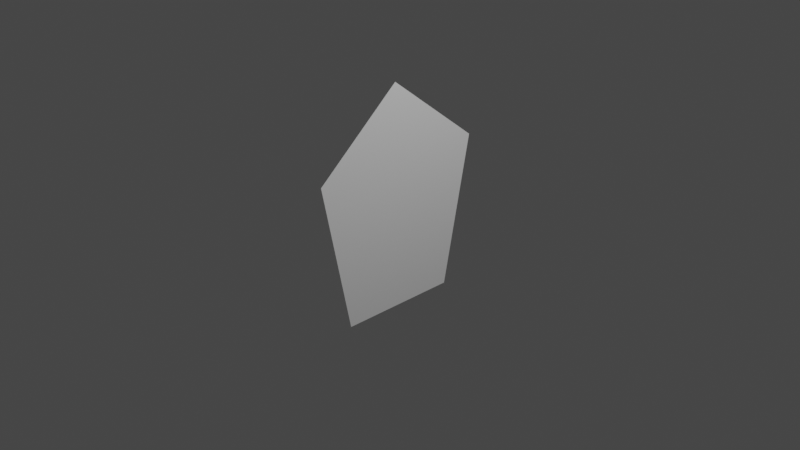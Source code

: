 # Source: Ngons.blend  (saved by Blender 2.93.21; exported with 4.5.12 LTS)
import bpy
from mathutils import Matrix  # noqa: F401  (used for matrix-valued properties, if any)

bpy.ops.wm.read_factory_settings(use_empty=True)
scene = bpy.context.scene
scene.name = 'Scene'

# ---- collections
col_collection = bpy.data.collections.new('Collection'); scene.collection.children.link(col_collection)

# ---- world
world_world = bpy.data.worlds.new('World'); scene.world = world_world
world_world.use_nodes = True; world_world.node_tree.nodes.clear()
_N = world_world.node_tree.nodes; _L = world_world.node_tree.links
n0 = _N.new('ShaderNodeOutputWorld'); n0.name = 'World Output'; n0.location = (300, 300)
n1 = _N.new('ShaderNodeBackground'); n1.name = 'Background'; n1.location = (10, 300)
n1.inputs[0].default_value = (0.05088, 0.05088, 0.05088, 1.0)
_L.new(n1.outputs[0], n0.inputs[0])
n0.is_active_output = True
world_world.color = (0.05088, 0.05088, 0.05088)
world_world.use_sun_shadow = False
world_world.sun_shadow_jitter_overblur = 0.0

# ---- cameras
cam_camera = bpy.data.cameras.new('Camera')
cam_camera.clip_end = 100.0
cam_camera.ortho_scale = 7.314

# ---- lights
light_light = bpy.data.lights.new('Light', 'POINT')
light_light.transmission_factor = 0.0
light_light.energy = 1000.0
light_light.shadow_soft_size = 0.1
light_light.shadow_maximum_resolution = 0.006
light_light.use_absolute_resolution = True

# ---- meshes
me_plane = bpy.data.meshes.new('Plane')
me_plane.from_pydata([(-0.6505, -1.0, -2.639e-08), (1.0, -0.6697, 0.0), (-0.6505, 1.0, -2.639e-08), (1.0, 0.6697, 0.0), (-1.468, -0.05197, 2.792e-08)], [], [(1, 0, 4), (3, 1, 4), (2, 3, 4)])
_uv = me_plane.uv_layers.new(name='UVMap')
_uv.uv.foreach_set('vector', [0.0, 0.0, 0.0, 0.0, 0.0, 0.0, 0.0, 0.0, 0.0, 0.0, 0.0, 0.0, 0.0, 0.0, 0.0, 0.0, 0.0, 0.0])
me_plane.use_remesh_fix_poles = True
me_plane.use_remesh_preserve_attributes = False
me_plane.update()

# ---- objects
ob_light = bpy.data.objects.new('Light', light_light)
ob_camera = bpy.data.objects.new('Camera', cam_camera)
ob_pentagon = bpy.data.objects.new('Pentagon', me_plane)

# ---- transforms, parenting, visibility, modifiers, constraints
ob_light.location = (4.076, 1.005, 5.904)
ob_light.rotation_euler = (0.6503, 0.05522, 1.866)
ob_light.lock_rotations_4d = False
ob_light.empty_display_type = 'ARROWS'
ob_light.color = (0.0, 0.0, 0.0, 0.0)
ob_light.lineart.crease_threshold = 0.0
ob_camera.location = (7.359, -6.926, 4.958)
ob_camera.rotation_euler = (1.109, 0.0, 0.8149)
ob_camera.lock_rotations_4d = False
ob_camera.empty_display_type = 'ARROWS'
ob_camera.color = (0.0, 0.0, 0.0, 0.0)
ob_camera.display_type = 'WIRE'
ob_camera.lineart.crease_threshold = 0.0
ob_pentagon.location = (0.0, 0.0, 0.0)
ob_pentagon.rotation_euler = (-0.0, 1.571, 0.0)

# ---- collection membership
col_collection.objects.link(ob_light)
col_collection.objects.link(ob_camera)
col_collection.objects.link(ob_pentagon)

# ---- scene / render settings (as saved in the file)
scene.camera = ob_camera
scene.frame_start = 1; scene.frame_end = 250; scene.frame_set(1)
scene.render.engine = 'BLENDER_EEVEE_NEXT'
scene.cycles.use_denoising = False
scene.cycles.samples = 128
scene.cycles.sampling_pattern = 'TABULATED_SOBOL'
scene.cycles.use_adaptive_sampling = False
scene.cycles.use_light_tree = False
scene.view_settings.view_transform = 'Filmic'
bpy.context.view_layer.update()

